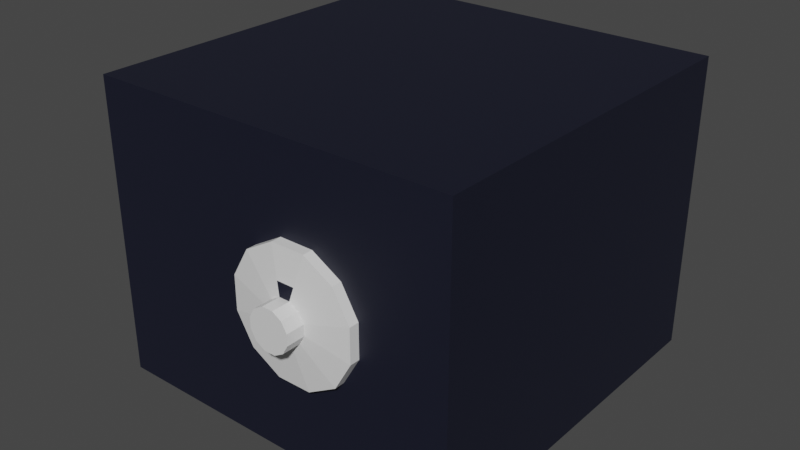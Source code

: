 # Source: safe.blend  (saved by Blender 2.92.15; exported with 4.5.12 LTS)
import bpy
from mathutils import Matrix  # noqa: F401  (used for matrix-valued properties, if any)

bpy.ops.wm.read_factory_settings(use_empty=True)
scene = bpy.context.scene
scene.name = 'Scene'

# ---- collections
col_collection = bpy.data.collections.new('Collection'); scene.collection.children.link(col_collection)

# ---- materials (node trees are filled in below, after node groups)
mat_material = bpy.data.materials.new('Material')
mat_material.alpha_threshold = 0.0
mat_material.use_transparent_shadow = False
mat_material.line_color = (0.0, 0.0, 0.0, 1.0)
mat_knob = bpy.data.materials.new('knob')
mat_knob.use_transparent_shadow = False

# ---- material node trees
mat_material.use_nodes = True; mat_material.node_tree.nodes.clear()
_N = mat_material.node_tree.nodes; _L = mat_material.node_tree.links
n0 = _N.new('ShaderNodeOutputMaterial'); n0.name = 'Material Output'; n0.location = (300, 300)
n1 = _N.new('ShaderNodeBsdfPrincipled'); n1.name = 'Principled BSDF'; n1.location = (10, 300)
n1.distribution = 'GGX'
n1.subsurface_method = 'BURLEY'
n1.inputs[0].default_value = (0.0, 0.001407, 0.01429, 1.0)
n1.inputs[2].default_value = 0.6618
n1.inputs[3].default_value = 1.45
n1.inputs[13].default_value = 0.7206
n1.inputs[27].default_value = (0.0, 0.0, 0.0, 1.0)
n1.inputs[28].default_value = 1.0
_L.new(n1.outputs[0], n0.inputs[0])
n0.is_active_output = True
mat_knob.use_nodes = True; mat_knob.node_tree.nodes.clear()
_N = mat_knob.node_tree.nodes; _L = mat_knob.node_tree.links
n0 = _N.new('ShaderNodeBsdfPrincipled'); n0.name = 'Principled BSDF'; n0.location = (10, 300)
n0.distribution = 'GGX'
n0.subsurface_method = 'BURLEY'
n0.inputs[3].default_value = 1.45
n0.inputs[27].default_value = (0.0, 0.0, 0.0, 1.0)
n0.inputs[28].default_value = 1.0
n1 = _N.new('ShaderNodeOutputMaterial'); n1.name = 'Material Output'; n1.location = (300, 300)
_L.new(n0.outputs[0], n1.inputs[0])
n1.is_active_output = True

# ---- world
world_world = bpy.data.worlds.new('World'); scene.world = world_world
world_world.use_nodes = True; world_world.node_tree.nodes.clear()
_N = world_world.node_tree.nodes; _L = world_world.node_tree.links
n0 = _N.new('ShaderNodeOutputWorld'); n0.name = 'World Output'; n0.location = (300, 300)
n1 = _N.new('ShaderNodeBackground'); n1.name = 'Background'; n1.location = (10, 300)
n1.inputs[0].default_value = (0.05088, 0.05088, 0.05088, 1.0)
_L.new(n1.outputs[0], n0.inputs[0])
n0.is_active_output = True
world_world.color = (0.05088, 0.05088, 0.05088)
world_world.use_sun_shadow = False
world_world.sun_shadow_jitter_overblur = 0.0

# ---- meshes
me_cube_001 = bpy.data.meshes.new('Cube.001')
me_cube_001.from_pydata([(-0.75, -0.8, 0.25), (-0.75, -0.8, 1.35), (-1.0, 1.0, 0.0), (-1.0, 1.0, 1.6), (0.75, -0.8, 0.25), (0.75, -0.8, 1.35), (1.0, 1.0, 0.0), (1.0, 1.0, 1.6), (-1.0, -0.8, 0.0), (-1.0, -0.8, 1.6), (1.0, -0.8, 1.6), (1.0, -0.8, 0.0), (-0.75, 0.8, 0.25), (-0.75, 0.8, 1.35), (0.75, 0.8, 1.35), (0.75, 0.8, 0.25)], [], [(8, 9, 3, 2), (2, 3, 7, 6), (6, 7, 10, 11), (5, 1, 13, 14), (2, 6, 11, 8), (7, 3, 9, 10), (0, 1, 9, 8), (5, 4, 11, 10), (4, 0, 8, 11), (1, 5, 10, 9), (15, 14, 13, 12), (4, 5, 14, 15), (0, 4, 15, 12), (1, 0, 12, 13)])
_uv = me_cube_001.uv_layers.new(name='UVMap')
_uv.uv.foreach_set('vector', [0.375, 0.0, 0.625, 0.0, 0.625, 0.25, 0.375, 0.25, 0.375, 0.25, 0.625, 0.25, 0.625, 0.5, 0.375, 0.5, 0.375, 0.5, 0.625, 0.5, 0.625, 0.75, 0.375, 0.75, 0.5938, 0.7813, 0.5937, 0.9688, 0.5937, 0.9688, 0.5938, 0.7813, 0.125, 0.5, 0.375, 0.5, 0.375, 0.75, 0.125, 0.75, 0.625, 0.5, 0.875, 0.5, 0.875, 0.75, 0.625, 0.75, 0.4063, 0.9688, 0.5937, 0.9688, 0.625, 1.0, 0.375, 1.0, 0.5938, 0.7813, 0.4063, 0.7813, 0.375, 0.75, 0.625, 0.75, 0.4063, 0.7813, 0.4063, 0.9688, 0.375, 1.0, 0.375, 0.75, 0.5937, 0.9688, 0.5938, 0.7813, 0.625, 0.75, 0.625, 1.0, 0.4063, 0.7813, 0.5938, 0.7813, 0.5937, 0.9688, 0.4063, 0.9688, 0.4063, 0.7813, 0.5938, 0.7813, 0.5938, 0.7813, 0.4063, 0.7813, 0.4063, 0.9688, 0.4063, 0.7813, 0.4063, 0.7813, 0.4063, 0.9688, 0.5937, 0.9688, 0.4063, 0.9688, 0.4063, 0.9688, 0.5937, 0.9688])
me_cube_001.materials.append(mat_material)
me_cube_001.use_remesh_fix_poles = True
me_cube_001.use_remesh_preserve_attributes = False
me_cube_001.use_mirror_vertex_groups = False
me_cube_001.update()
me_cube_002 = bpy.data.meshes.new('Cube.002')
me_cube_002.from_pydata([(0.0, -2.0, -0.8), (0.0, -2.0, 0.8), (0.0, -4.768e-07, -0.8), (0.0, -4.768e-07, 0.8), (2.0, -2.0, -0.8), (2.0, -2.0, 0.8), (2.0, -4.768e-07, -0.8), (2.0, -4.768e-07, 0.8)], [], [(0, 1, 3, 2), (2, 3, 7, 6), (6, 7, 5, 4), (4, 5, 1, 0), (2, 6, 4, 0), (7, 3, 1, 5)])
_uv = me_cube_002.uv_layers.new(name='UVMap')
_uv.uv.foreach_set('vector', [0.375, 0.0, 0.625, 0.0, 0.625, 0.25, 0.375, 0.25, 0.375, 0.25, 0.625, 0.25, 0.625, 0.5, 0.375, 0.5, 0.375, 0.5, 0.625, 0.5, 0.625, 0.75, 0.375, 0.75, 0.375, 0.75, 0.625, 0.75, 0.625, 1.0, 0.375, 1.0, 0.125, 0.5, 0.375, 0.5, 0.375, 0.75, 0.125, 0.75, 0.625, 0.5, 0.875, 0.5, 0.875, 0.75, 0.625, 0.75])
me_cube_002.materials.append(mat_material)
me_cube_002.use_remesh_fix_poles = True
me_cube_002.use_remesh_preserve_attributes = False
me_cube_002.use_mirror_vertex_groups = False
me_cube_002.update()
me_cylinder_001 = bpy.data.meshes.new('Cylinder.001')
me_cylinder_001.from_pydata([(2.98e-08, 0.35, -3.027e-08), (5.96e-08, 0.1124, 0.049), (0.175, 0.3031, -3.027e-08), (0.05621, 0.09736, 0.049), (0.3031, 0.175, -3.027e-08), (0.09736, 0.05621, 0.049), (0.35, 6.219e-08, -3.027e-08), (0.1124, 6.057e-08, 0.049), (0.3031, -0.175, -3.027e-08), (0.09736, -0.05621, 0.049), (0.175, -0.3031, -3.027e-08), (0.05621, -0.09736, 0.049), (7.451e-08, -0.35, -3.027e-08), (5.96e-08, -0.1124, 0.049), (-0.175, -0.3031, -3.027e-08), (-0.05621, -0.09736, 0.049), (-0.3031, -0.175, -3.027e-08), (-0.09736, -0.05621, 0.049), (-0.35, -8.523e-08, -3.027e-08), (-0.1124, 3.043e-08, 0.049), (-0.3031, 0.175, -3.027e-08), (-0.09736, 0.05621, 0.049), (-0.175, 0.3031, -3.027e-08), (-0.05621, 0.09736, 0.049), (0.175, 0.3031, 0.034), (2.98e-08, 0.35, 0.034), (0.3031, 0.175, 0.034), (0.35, 5.917e-08, 0.034), (0.3031, -0.175, 0.034), (0.175, -0.3031, 0.034), (7.451e-08, -0.35, 0.034), (-0.175, -0.3031, 0.034), (-0.3031, -0.175, 0.034), (-0.35, -8.825e-08, 0.034), (-0.3031, 0.175, 0.034), (-0.175, 0.3031, 0.034), (0.05621, 0.09736, 0.099), (5.96e-08, 0.1124, 0.099), (0.09736, 0.05621, 0.099), (0.1124, 6.057e-08, 0.099), (0.09736, -0.05621, 0.099), (0.05621, -0.09736, 0.099), (5.96e-08, -0.1124, 0.099), (-0.05621, -0.09736, 0.099), (-0.09736, -0.05621, 0.099), (-0.1124, 3.043e-08, 0.099), (-0.09736, 0.05621, 0.099), (-0.05621, 0.09736, 0.099), (4.47e-08, 0.1837, 0.0445), (0.09185, 0.1591, 0.0445), (0.1591, 0.09185, 0.0445), (0.1837, 6.015e-08, 0.0445), (0.1591, -0.09185, 0.0445), (0.09185, -0.1591, 0.0445), (7.451e-08, -0.1837, 0.0445), (-0.09185, -0.1591, 0.0445), (-0.1591, -0.09185, 0.0445), (-0.1837, -5.177e-09, 0.0445), (-0.1591, 0.09185, 0.0445), (-0.09185, 0.1591, 0.0445)], [], [(0, 25, 24, 2), (2, 24, 26, 4), (4, 26, 27, 6), (6, 27, 28, 8), (8, 28, 29, 10), (10, 29, 30, 12), (12, 30, 31, 14), (14, 31, 32, 16), (16, 32, 33, 18), (18, 33, 34, 20), (5, 3, 36, 38), (20, 34, 35, 22), (22, 35, 25, 0), (48, 49, 24, 25), (49, 50, 26, 24), (50, 51, 27, 26), (51, 52, 28, 27), (52, 53, 29, 28), (53, 54, 30, 29), (54, 55, 31, 30), (55, 56, 32, 31), (56, 57, 33, 32), (57, 58, 34, 33), (58, 59, 35, 34), (59, 48, 25, 35), (36, 37, 47, 46, 45, 44, 43, 42, 41, 40, 39, 38), (19, 17, 44, 45), (13, 11, 41, 42), (7, 5, 38, 39), (21, 19, 45, 46), (15, 13, 42, 43), (9, 7, 39, 40), (23, 21, 46, 47), (3, 1, 37, 36), (17, 15, 43, 44), (11, 9, 40, 41), (1, 23, 47, 37), (23, 1, 48, 59), (21, 23, 59, 58), (19, 21, 58, 57), (17, 19, 57, 56), (15, 17, 56, 55), (13, 15, 55, 54), (11, 13, 54, 53), (9, 11, 53, 52), (7, 9, 52, 51), (5, 7, 51, 50), (3, 5, 50, 49), (1, 3, 49, 48)])
me_cylinder_001.polygons.foreach_set('material_index', [0, 0, 0, 0, 0, 0, 0, 0, 0, 0, 0, 0, 0, 0, 0, 0, 0, 0, 0, 0, 0, 0, 0, 0, 0, 0, 0, 0, 0, 0, 0, 0, 0, 0, 0, 0, 0, 0, 1, 0, 0, 0, 0, 0, 0, 0, 0, 0, 0])
_uv = me_cylinder_001.uv_layers.new(name='UVMap')
_uv.uv.foreach_set('vector', [1.0, 0.5, 1.0, 1.0, 0.9167, 1.0, 0.9167, 0.5, 0.9167, 0.5, 0.9167, 1.0, 0.8333, 1.0, 0.8333, 0.5, 0.8333, 0.5, 0.8333, 1.0, 0.75, 1.0, 0.75, 0.5, 0.75, 0.5, 0.75, 1.0, 0.6667, 1.0, 0.6667, 0.5, 0.6667, 0.5, 0.6667, 1.0, 0.5833, 1.0, 0.5833, 0.5, 0.5833, 0.5, 0.5833, 1.0, 0.5, 1.0, 0.5, 0.5, 0.5, 0.5, 0.5, 1.0, 0.4167, 1.0, 0.4167, 0.5, 0.4167, 0.5, 0.4167, 1.0, 0.3333, 1.0, 0.3333, 0.5, 0.3333, 0.5, 0.3333, 1.0, 0.25, 1.0, 0.25, 0.5, 0.25, 0.5, 0.25, 1.0, 0.1667, 1.0, 0.1667, 0.5, 0.3168, 0.2885, 0.2885, 0.3168, 0.2885, 0.3168, 0.3168, 0.2885, 0.1667, 0.5, 0.1667, 1.0, 0.08333, 1.0, 0.08333, 0.5, 0.08333, 0.5, 0.08333, 1.0, 7.451e-08, 1.0, 7.451e-08, 0.5, 0.25, 0.376, 0.313, 0.3591, 0.37, 0.4578, 0.25, 0.49, 0.313, 0.3591, 0.3591, 0.313, 0.4578, 0.37, 0.37, 0.4578, 0.3591, 0.313, 0.376, 0.25, 0.49, 0.25, 0.4578, 0.37, 0.376, 0.25, 0.3591, 0.187, 0.4578, 0.13, 0.49, 0.25, 0.3591, 0.187, 0.313, 0.1409, 0.37, 0.04215, 0.4578, 0.13, 0.313, 0.1409, 0.25, 0.124, 0.25, 0.01, 0.37, 0.04215, 0.25, 0.124, 0.187, 0.1409, 0.13, 0.04215, 0.25, 0.01, 0.187, 0.1409, 0.1409, 0.187, 0.04215, 0.13, 0.13, 0.04215, 0.1409, 0.187, 0.124, 0.25, 0.01, 0.25, 0.04215, 0.13, 0.124, 0.25, 0.1409, 0.313, 0.04215, 0.37, 0.01, 0.25, 0.1409, 0.313, 0.187, 0.3591, 0.13, 0.4578, 0.04215, 0.37, 0.187, 0.3591, 0.25, 0.376, 0.25, 0.49, 0.13, 0.4578, 0.2885, 0.3168, 0.25, 0.3271, 0.2115, 0.3168, 0.1832, 0.2885, 0.1729, 0.25, 0.1832, 0.2115, 0.2115, 0.1832, 0.25, 0.1729, 0.2885, 0.1832, 0.3168, 0.2115, 0.3271, 0.25, 0.3168, 0.2885, 0.1729, 0.25, 0.1832, 0.2115, 0.1832, 0.2115, 0.1729, 0.25, 0.25, 0.1729, 0.2885, 0.1832, 0.2885, 0.1832, 0.25, 0.1729, 0.3271, 0.25, 0.3168, 0.2885, 0.3168, 0.2885, 0.3271, 0.25, 0.1832, 0.2885, 0.1729, 0.25, 0.1729, 0.25, 0.1832, 0.2885, 0.2115, 0.1832, 0.25, 0.1729, 0.25, 0.1729, 0.2115, 0.1832, 0.3168, 0.2115, 0.3271, 0.25, 0.3271, 0.25, 0.3168, 0.2115, 0.2115, 0.3168, 0.1832, 0.2885, 0.1832, 0.2885, 0.2115, 0.3168, 0.2885, 0.3168, 0.25, 0.3271, 0.25, 0.3271, 0.2885, 0.3168, 0.1832, 0.2115, 0.2115, 0.1832, 0.2115, 0.1832, 0.1832, 0.2115, 0.2885, 0.1832, 0.3168, 0.2115, 0.3168, 0.2115, 0.2885, 0.1832, 0.25, 0.3271, 0.2115, 0.3168, 0.2115, 0.3168, 0.25, 0.3271, 0.2115, 0.3168, 0.25, 0.3271, 0.25, 0.376, 0.187, 0.3591, 0.1832, 0.2885, 0.2115, 0.3168, 0.187, 0.3591, 0.1409, 0.313, 0.1729, 0.25, 0.1832, 0.2885, 0.1409, 0.313, 0.124, 0.25, 0.1832, 0.2115, 0.1729, 0.25, 0.124, 0.25, 0.1409, 0.187, 0.2115, 0.1832, 0.1832, 0.2115, 0.1409, 0.187, 0.187, 0.1409, 0.25, 0.1729, 0.2115, 0.1832, 0.187, 0.1409, 0.25, 0.124, 0.2885, 0.1832, 0.25, 0.1729, 0.25, 0.124, 0.313, 0.1409, 0.3168, 0.2115, 0.2885, 0.1832, 0.313, 0.1409, 0.3591, 0.187, 0.3271, 0.25, 0.3168, 0.2115, 0.3591, 0.187, 0.376, 0.25, 0.3168, 0.2885, 0.3271, 0.25, 0.376, 0.25, 0.3591, 0.313, 0.2885, 0.3168, 0.3168, 0.2885, 0.3591, 0.313, 0.313, 0.3591, 0.25, 0.3271, 0.2885, 0.3168, 0.313, 0.3591, 0.25, 0.376])
me_cylinder_001.materials.append(mat_knob)
me_cylinder_001.materials.append(mat_material)
me_cylinder_001.use_remesh_fix_poles = True
me_cylinder_001.use_remesh_preserve_attributes = False
me_cylinder_001.use_mirror_vertex_groups = False
me_cylinder_001.update()

# ---- objects
ob_box = bpy.data.objects.new('BOX', me_cube_001)
ob_door = bpy.data.objects.new('DOOR', me_cube_002)
ob_knob = bpy.data.objects.new('KNOB', me_cylinder_001)

# ---- transforms, parenting, visibility, modifiers, constraints
ob_box.location = (0.0, 0.0, 0.0)
ob_box.lineart.crease_threshold = 0.0
ob_door.parent = ob_box
ob_door.location = (-1.0, -0.8, 0.8)
ob_door.scale = (1.0, 0.1, 1.0)
ob_door.lineart.crease_threshold = 0.0
ob_knob.parent = ob_door
ob_knob.matrix_parent_inverse = Matrix(((1.0, -0.0, 0.0, 1.0), (-0.0, 10.0, -0.0, 8.0), (-0.0, 0.0, 1.0, -0.8), (-0.0, 0.0, -0.0, 1.0)))
ob_knob.location = (0.2, -0.986, 0.8)
ob_knob.rotation_euler = (1.571, 0.7854, 1.344e-07)
ob_knob.scale = (1.0, 1.0, 2.0)
ob_knob.lineart.crease_threshold = 0.0

# ---- collection membership
col_collection.objects.link(ob_box)
col_collection.objects.link(ob_door)
col_collection.objects.link(ob_knob)

# ---- scene / render settings (as saved in the file)
scene.frame_start = 1; scene.frame_end = 250; scene.frame_set(0)
scene.render.engine = 'BLENDER_EEVEE_NEXT'
scene.cycles.use_denoising = False
scene.cycles.samples = 128
scene.cycles.sampling_pattern = 'TABULATED_SOBOL'
scene.cycles.use_adaptive_sampling = False
scene.cycles.use_light_tree = False
scene.view_settings.view_transform = 'Filmic'
bpy.context.view_layer.update()

# ---- added for rendering (the .blend has no active camera and no usable light): camera, sun
cam_auto = bpy.data.cameras.new('AutoCamera')
cam_auto.lens = 50.0
cam_auto.sensor_width = 36.0
cam_auto.clip_end = 1000.0
ob_auto_camera = bpy.data.objects.new('AutoCamera', cam_auto)
scene.collection.objects.link(ob_auto_camera)
ob_auto_camera.location = (3.11429, -3.82915, 3.29143)
ob_auto_camera.rotation_euler = (1.09748, -7.21219e-08, 0.694738)
scene.camera = ob_auto_camera
light_auto_sun = bpy.data.lights.new('AutoSun', 'SUN')
light_auto_sun.energy = 3.0
light_auto_sun.angle = 0.0523599
ob_auto_sun = bpy.data.objects.new('AutoSun', light_auto_sun)
scene.collection.objects.link(ob_auto_sun)
ob_auto_sun.rotation_euler = (0.872665, 0.174533, 0.523599)
bpy.context.view_layer.update()
